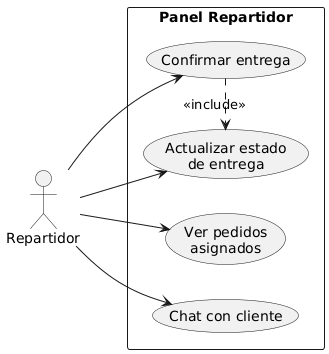

The diagram above was rendered by PlantUML. Its source (embedded in the PNG):
@startuml
left to right direction
actor Repartidor

rectangle "Panel Repartidor" {
  usecase "Ver pedidos\nasignados" as R1
  usecase "Actualizar estado\nde entrega" as R2
  usecase "Confirmar entrega" as R3
  usecase "Chat con cliente" as R4
}

Repartidor --> R1
Repartidor --> R2
Repartidor --> R3
Repartidor --> R4

' Relación: confirmar entrega incluye actualizar estado
R3 .> R2 : <<include>>
@enduml